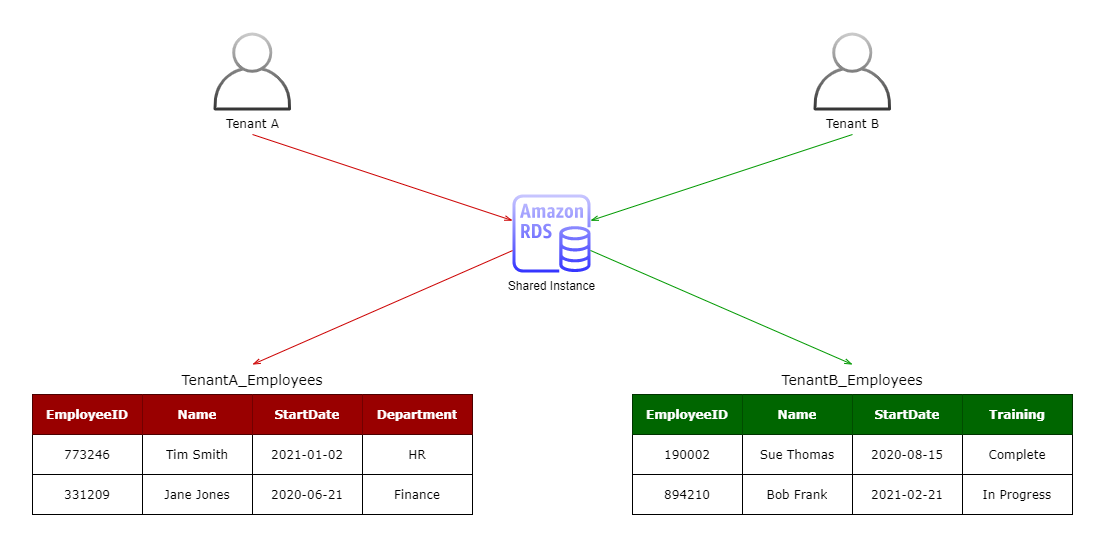

The diagram above was exported from draw.io. Its source (the exported page's mxGraphModel, read from the mxfile embedded in the PNG):
<mxGraphModel dx="1422" dy="724" grid="1" gridSize="10" guides="1" tooltips="1" connect="1" arrows="1" fold="1" page="1" pageScale="1" pageWidth="1169" pageHeight="827" math="0" shadow="0">
  <root>
    <mxCell id="d-zP1Vg7SVZ2ehpMxPb3-0" />
    <mxCell id="d-zP1Vg7SVZ2ehpMxPb3-1" parent="d-zP1Vg7SVZ2ehpMxPb3-0" />
    <mxCell id="d-zP1Vg7SVZ2ehpMxPb3-2" value="Tenant A" style="outlineConnect=0;strokeColor=#666666;dashed=0;verticalLabelPosition=bottom;verticalAlign=top;align=center;html=1;fontSize=12;fontStyle=0;aspect=fixed;pointerEvents=1;shape=mxgraph.aws4.user;fontFamily=Verdana;gradientColor=#333333;fillColor=#CCCCCC;" vertex="1" parent="d-zP1Vg7SVZ2ehpMxPb3-1">
      <mxGeometry x="261" y="118" width="78" height="78" as="geometry" />
    </mxCell>
    <mxCell id="d-zP1Vg7SVZ2ehpMxPb3-6" value="Shared Instance" style="outlineConnect=0;fontColor=#000000;gradientColor=#3333FF;fillColor=#C9C7FF;strokeColor=#6c8ebf;dashed=0;verticalLabelPosition=bottom;verticalAlign=top;align=center;html=1;fontSize=12;fontStyle=0;aspect=fixed;pointerEvents=1;shape=mxgraph.aws4.rds_instance;labelBackgroundColor=none;" vertex="1" parent="d-zP1Vg7SVZ2ehpMxPb3-1">
      <mxGeometry x="560" y="280" width="78" height="78" as="geometry" />
    </mxCell>
    <mxCell id="d-zP1Vg7SVZ2ehpMxPb3-18" value="" style="shape=table;html=1;whiteSpace=wrap;startSize=0;container=1;collapsible=0;childLayout=tableLayout;" vertex="1" parent="d-zP1Vg7SVZ2ehpMxPb3-1">
      <mxGeometry x="80" y="480" width="440" height="120" as="geometry" />
    </mxCell>
    <mxCell id="d-zP1Vg7SVZ2ehpMxPb3-19" value="" style="shape=partialRectangle;html=1;whiteSpace=wrap;collapsible=0;dropTarget=0;pointerEvents=0;fillColor=none;top=0;left=0;bottom=0;right=0;points=[[0,0.5],[1,0.5]];portConstraint=eastwest;" vertex="1" parent="d-zP1Vg7SVZ2ehpMxPb3-18">
      <mxGeometry width="440" height="40" as="geometry" />
    </mxCell>
    <mxCell id="d-zP1Vg7SVZ2ehpMxPb3-20" value="EmployeeID" style="shape=partialRectangle;html=1;whiteSpace=wrap;connectable=0;overflow=hidden;top=0;left=0;bottom=0;right=0;fontColor=#FFFFFF;fontStyle=1;fontSize=12;fontFamily=Verdana;fillColor=#990000;" vertex="1" parent="d-zP1Vg7SVZ2ehpMxPb3-19">
      <mxGeometry width="110" height="40" as="geometry" />
    </mxCell>
    <mxCell id="d-zP1Vg7SVZ2ehpMxPb3-21" value="Name" style="shape=partialRectangle;html=1;whiteSpace=wrap;connectable=0;overflow=hidden;top=0;left=0;bottom=0;right=0;fontColor=#FFFFFF;fontStyle=1;fontSize=12;fontFamily=Verdana;fillColor=#990000;" vertex="1" parent="d-zP1Vg7SVZ2ehpMxPb3-19">
      <mxGeometry x="110" width="110" height="40" as="geometry" />
    </mxCell>
    <mxCell id="d-zP1Vg7SVZ2ehpMxPb3-22" value="StartDate" style="shape=partialRectangle;html=1;whiteSpace=wrap;connectable=0;overflow=hidden;top=0;left=0;bottom=0;right=0;fontColor=#FFFFFF;fontStyle=1;fontSize=12;fontFamily=Verdana;fillColor=#990000;" vertex="1" parent="d-zP1Vg7SVZ2ehpMxPb3-19">
      <mxGeometry x="220" width="110" height="40" as="geometry" />
    </mxCell>
    <mxCell id="d-zP1Vg7SVZ2ehpMxPb3-31" value="Department" style="shape=partialRectangle;html=1;whiteSpace=wrap;connectable=0;overflow=hidden;top=0;left=0;bottom=0;right=0;fontColor=#FFFFFF;fontStyle=1;fontSize=12;fontFamily=Verdana;fillColor=#990000;" vertex="1" parent="d-zP1Vg7SVZ2ehpMxPb3-19">
      <mxGeometry x="330" width="110" height="40" as="geometry" />
    </mxCell>
    <mxCell id="d-zP1Vg7SVZ2ehpMxPb3-23" value="" style="shape=partialRectangle;html=1;whiteSpace=wrap;collapsible=0;dropTarget=0;pointerEvents=0;fillColor=none;top=0;left=0;bottom=0;right=0;points=[[0,0.5],[1,0.5]];portConstraint=eastwest;" vertex="1" parent="d-zP1Vg7SVZ2ehpMxPb3-18">
      <mxGeometry y="40" width="440" height="40" as="geometry" />
    </mxCell>
    <mxCell id="d-zP1Vg7SVZ2ehpMxPb3-24" value="773246" style="shape=partialRectangle;html=1;whiteSpace=wrap;connectable=0;overflow=hidden;fillColor=none;top=0;left=0;bottom=0;right=0;fontFamily=Verdana;" vertex="1" parent="d-zP1Vg7SVZ2ehpMxPb3-23">
      <mxGeometry width="110" height="40" as="geometry" />
    </mxCell>
    <mxCell id="d-zP1Vg7SVZ2ehpMxPb3-25" value="Tim Smith" style="shape=partialRectangle;html=1;whiteSpace=wrap;connectable=0;overflow=hidden;fillColor=none;top=0;left=0;bottom=0;right=0;fontFamily=Verdana;" vertex="1" parent="d-zP1Vg7SVZ2ehpMxPb3-23">
      <mxGeometry x="110" width="110" height="40" as="geometry" />
    </mxCell>
    <mxCell id="d-zP1Vg7SVZ2ehpMxPb3-26" value="2021-01-02" style="shape=partialRectangle;html=1;whiteSpace=wrap;connectable=0;overflow=hidden;fillColor=none;top=0;left=0;bottom=0;right=0;fontFamily=Verdana;" vertex="1" parent="d-zP1Vg7SVZ2ehpMxPb3-23">
      <mxGeometry x="220" width="110" height="40" as="geometry" />
    </mxCell>
    <mxCell id="d-zP1Vg7SVZ2ehpMxPb3-32" value="HR" style="shape=partialRectangle;html=1;whiteSpace=wrap;connectable=0;overflow=hidden;fillColor=none;top=0;left=0;bottom=0;right=0;fontFamily=Verdana;" vertex="1" parent="d-zP1Vg7SVZ2ehpMxPb3-23">
      <mxGeometry x="330" width="110" height="40" as="geometry" />
    </mxCell>
    <mxCell id="d-zP1Vg7SVZ2ehpMxPb3-27" value="" style="shape=partialRectangle;html=1;whiteSpace=wrap;collapsible=0;dropTarget=0;pointerEvents=0;fillColor=none;top=0;left=0;bottom=0;right=0;points=[[0,0.5],[1,0.5]];portConstraint=eastwest;" vertex="1" parent="d-zP1Vg7SVZ2ehpMxPb3-18">
      <mxGeometry y="80" width="440" height="40" as="geometry" />
    </mxCell>
    <mxCell id="d-zP1Vg7SVZ2ehpMxPb3-28" value="331209" style="shape=partialRectangle;html=1;whiteSpace=wrap;connectable=0;overflow=hidden;fillColor=none;top=0;left=0;bottom=0;right=0;fontFamily=Verdana;" vertex="1" parent="d-zP1Vg7SVZ2ehpMxPb3-27">
      <mxGeometry width="110" height="40" as="geometry" />
    </mxCell>
    <mxCell id="d-zP1Vg7SVZ2ehpMxPb3-29" value="Jane Jones" style="shape=partialRectangle;html=1;whiteSpace=wrap;connectable=0;overflow=hidden;fillColor=none;top=0;left=0;bottom=0;right=0;fontFamily=Verdana;" vertex="1" parent="d-zP1Vg7SVZ2ehpMxPb3-27">
      <mxGeometry x="110" width="110" height="40" as="geometry" />
    </mxCell>
    <mxCell id="d-zP1Vg7SVZ2ehpMxPb3-30" value="2020-06-21" style="shape=partialRectangle;html=1;whiteSpace=wrap;connectable=0;overflow=hidden;fillColor=none;top=0;left=0;bottom=0;right=0;fontFamily=Verdana;" vertex="1" parent="d-zP1Vg7SVZ2ehpMxPb3-27">
      <mxGeometry x="220" width="110" height="40" as="geometry" />
    </mxCell>
    <mxCell id="d-zP1Vg7SVZ2ehpMxPb3-33" value="Finance" style="shape=partialRectangle;html=1;whiteSpace=wrap;connectable=0;overflow=hidden;fillColor=none;top=0;left=0;bottom=0;right=0;fontFamily=Verdana;" vertex="1" parent="d-zP1Vg7SVZ2ehpMxPb3-27">
      <mxGeometry x="330" width="110" height="40" as="geometry" />
    </mxCell>
    <mxCell id="d-zP1Vg7SVZ2ehpMxPb3-34" value="&lt;font color=&quot;#000000&quot; style=&quot;font-size: 14px&quot;&gt;TenantA_Employees&lt;/font&gt;" style="text;html=1;strokeColor=none;fillColor=none;align=center;verticalAlign=middle;whiteSpace=wrap;rounded=0;labelBackgroundColor=#ffffff;fontFamily=Verdana;fontSize=14;fontColor=#FFFFFF;" vertex="1" parent="d-zP1Vg7SVZ2ehpMxPb3-1">
      <mxGeometry x="200" y="450" width="200" height="30" as="geometry" />
    </mxCell>
    <mxCell id="d-zP1Vg7SVZ2ehpMxPb3-52" value="" style="shape=table;html=1;whiteSpace=wrap;startSize=0;container=1;collapsible=0;childLayout=tableLayout;" vertex="1" parent="d-zP1Vg7SVZ2ehpMxPb3-1">
      <mxGeometry x="680" y="480" width="440" height="120" as="geometry" />
    </mxCell>
    <mxCell id="d-zP1Vg7SVZ2ehpMxPb3-53" value="" style="shape=partialRectangle;html=1;whiteSpace=wrap;collapsible=0;dropTarget=0;pointerEvents=0;fillColor=none;top=0;left=0;bottom=0;right=0;points=[[0,0.5],[1,0.5]];portConstraint=eastwest;" vertex="1" parent="d-zP1Vg7SVZ2ehpMxPb3-52">
      <mxGeometry width="440" height="40" as="geometry" />
    </mxCell>
    <mxCell id="d-zP1Vg7SVZ2ehpMxPb3-54" value="EmployeeID" style="shape=partialRectangle;html=1;whiteSpace=wrap;connectable=0;overflow=hidden;top=0;left=0;bottom=0;right=0;fontColor=#FFFFFF;fontStyle=1;fontSize=12;fontFamily=Verdana;fillColor=#006600;" vertex="1" parent="d-zP1Vg7SVZ2ehpMxPb3-53">
      <mxGeometry width="110" height="40" as="geometry" />
    </mxCell>
    <mxCell id="d-zP1Vg7SVZ2ehpMxPb3-55" value="Name" style="shape=partialRectangle;html=1;whiteSpace=wrap;connectable=0;overflow=hidden;top=0;left=0;bottom=0;right=0;fontColor=#FFFFFF;fontStyle=1;fontSize=12;fontFamily=Verdana;fillColor=#006600;" vertex="1" parent="d-zP1Vg7SVZ2ehpMxPb3-53">
      <mxGeometry x="110" width="110" height="40" as="geometry" />
    </mxCell>
    <mxCell id="d-zP1Vg7SVZ2ehpMxPb3-56" value="StartDate" style="shape=partialRectangle;html=1;whiteSpace=wrap;connectable=0;overflow=hidden;top=0;left=0;bottom=0;right=0;fontColor=#FFFFFF;fontStyle=1;fontSize=12;fontFamily=Verdana;fillColor=#006600;" vertex="1" parent="d-zP1Vg7SVZ2ehpMxPb3-53">
      <mxGeometry x="220" width="110" height="40" as="geometry" />
    </mxCell>
    <mxCell id="d-zP1Vg7SVZ2ehpMxPb3-57" value="Training" style="shape=partialRectangle;html=1;whiteSpace=wrap;connectable=0;overflow=hidden;top=0;left=0;bottom=0;right=0;fontColor=#FFFFFF;fontStyle=1;fontSize=12;fontFamily=Verdana;fillColor=#006600;" vertex="1" parent="d-zP1Vg7SVZ2ehpMxPb3-53">
      <mxGeometry x="330" width="110" height="40" as="geometry" />
    </mxCell>
    <mxCell id="d-zP1Vg7SVZ2ehpMxPb3-58" value="" style="shape=partialRectangle;html=1;whiteSpace=wrap;collapsible=0;dropTarget=0;pointerEvents=0;fillColor=none;top=0;left=0;bottom=0;right=0;points=[[0,0.5],[1,0.5]];portConstraint=eastwest;" vertex="1" parent="d-zP1Vg7SVZ2ehpMxPb3-52">
      <mxGeometry y="40" width="440" height="40" as="geometry" />
    </mxCell>
    <mxCell id="d-zP1Vg7SVZ2ehpMxPb3-59" value="190002" style="shape=partialRectangle;html=1;whiteSpace=wrap;connectable=0;overflow=hidden;fillColor=none;top=0;left=0;bottom=0;right=0;fontFamily=Verdana;" vertex="1" parent="d-zP1Vg7SVZ2ehpMxPb3-58">
      <mxGeometry width="110" height="40" as="geometry" />
    </mxCell>
    <mxCell id="d-zP1Vg7SVZ2ehpMxPb3-60" value="Sue Thomas" style="shape=partialRectangle;html=1;whiteSpace=wrap;connectable=0;overflow=hidden;fillColor=none;top=0;left=0;bottom=0;right=0;fontFamily=Verdana;" vertex="1" parent="d-zP1Vg7SVZ2ehpMxPb3-58">
      <mxGeometry x="110" width="110" height="40" as="geometry" />
    </mxCell>
    <mxCell id="d-zP1Vg7SVZ2ehpMxPb3-61" value="2020-08-15" style="shape=partialRectangle;html=1;whiteSpace=wrap;connectable=0;overflow=hidden;fillColor=none;top=0;left=0;bottom=0;right=0;fontFamily=Verdana;" vertex="1" parent="d-zP1Vg7SVZ2ehpMxPb3-58">
      <mxGeometry x="220" width="110" height="40" as="geometry" />
    </mxCell>
    <mxCell id="d-zP1Vg7SVZ2ehpMxPb3-62" value="Complete" style="shape=partialRectangle;html=1;whiteSpace=wrap;connectable=0;overflow=hidden;fillColor=none;top=0;left=0;bottom=0;right=0;fontFamily=Verdana;" vertex="1" parent="d-zP1Vg7SVZ2ehpMxPb3-58">
      <mxGeometry x="330" width="110" height="40" as="geometry" />
    </mxCell>
    <mxCell id="d-zP1Vg7SVZ2ehpMxPb3-63" value="" style="shape=partialRectangle;html=1;whiteSpace=wrap;collapsible=0;dropTarget=0;pointerEvents=0;fillColor=none;top=0;left=0;bottom=0;right=0;points=[[0,0.5],[1,0.5]];portConstraint=eastwest;" vertex="1" parent="d-zP1Vg7SVZ2ehpMxPb3-52">
      <mxGeometry y="80" width="440" height="40" as="geometry" />
    </mxCell>
    <mxCell id="d-zP1Vg7SVZ2ehpMxPb3-64" value="894210" style="shape=partialRectangle;html=1;whiteSpace=wrap;connectable=0;overflow=hidden;fillColor=none;top=0;left=0;bottom=0;right=0;fontFamily=Verdana;" vertex="1" parent="d-zP1Vg7SVZ2ehpMxPb3-63">
      <mxGeometry width="110" height="40" as="geometry" />
    </mxCell>
    <mxCell id="d-zP1Vg7SVZ2ehpMxPb3-65" value="Bob Frank" style="shape=partialRectangle;html=1;whiteSpace=wrap;connectable=0;overflow=hidden;fillColor=none;top=0;left=0;bottom=0;right=0;fontFamily=Verdana;" vertex="1" parent="d-zP1Vg7SVZ2ehpMxPb3-63">
      <mxGeometry x="110" width="110" height="40" as="geometry" />
    </mxCell>
    <mxCell id="d-zP1Vg7SVZ2ehpMxPb3-66" value="2021-02-21" style="shape=partialRectangle;html=1;whiteSpace=wrap;connectable=0;overflow=hidden;fillColor=none;top=0;left=0;bottom=0;right=0;fontFamily=Verdana;" vertex="1" parent="d-zP1Vg7SVZ2ehpMxPb3-63">
      <mxGeometry x="220" width="110" height="40" as="geometry" />
    </mxCell>
    <mxCell id="d-zP1Vg7SVZ2ehpMxPb3-67" value="In Progress" style="shape=partialRectangle;html=1;whiteSpace=wrap;connectable=0;overflow=hidden;fillColor=none;top=0;left=0;bottom=0;right=0;fontFamily=Verdana;" vertex="1" parent="d-zP1Vg7SVZ2ehpMxPb3-63">
      <mxGeometry x="330" width="110" height="40" as="geometry" />
    </mxCell>
    <mxCell id="d-zP1Vg7SVZ2ehpMxPb3-68" value="&lt;font color=&quot;#000000&quot; style=&quot;font-size: 14px&quot;&gt;TenantB_Employees&lt;/font&gt;" style="text;html=1;strokeColor=none;fillColor=none;align=center;verticalAlign=middle;whiteSpace=wrap;rounded=0;labelBackgroundColor=#ffffff;fontFamily=Verdana;fontSize=14;fontColor=#FFFFFF;" vertex="1" parent="d-zP1Vg7SVZ2ehpMxPb3-1">
      <mxGeometry x="800" y="450" width="200" height="30" as="geometry" />
    </mxCell>
    <mxCell id="d-zP1Vg7SVZ2ehpMxPb3-69" value="" style="html=1;endArrow=openThin;elbow=vertical;startArrow=none;endFill=0;rounded=0;fontFamily=Verdana;fontSize=14;fontColor=#FFFFFF;strokeColor=#009900;" edge="1" parent="d-zP1Vg7SVZ2ehpMxPb3-1" target="d-zP1Vg7SVZ2ehpMxPb3-6">
      <mxGeometry width="100" relative="1" as="geometry">
        <mxPoint x="900" y="220" as="sourcePoint" />
        <mxPoint x="960" y="280" as="targetPoint" />
      </mxGeometry>
    </mxCell>
    <mxCell id="d-zP1Vg7SVZ2ehpMxPb3-70" value="" style="html=1;endArrow=openThin;elbow=vertical;startArrow=none;endFill=0;rounded=0;fontFamily=Verdana;fontSize=14;fontColor=#000000;strokeColor=#CC0000;" edge="1" parent="d-zP1Vg7SVZ2ehpMxPb3-1" target="d-zP1Vg7SVZ2ehpMxPb3-6">
      <mxGeometry width="100" relative="1" as="geometry">
        <mxPoint x="300" y="220" as="sourcePoint" />
        <mxPoint x="430" y="290" as="targetPoint" />
      </mxGeometry>
    </mxCell>
    <mxCell id="d-zP1Vg7SVZ2ehpMxPb3-71" value="" style="html=1;endArrow=openThin;elbow=vertical;startArrow=none;endFill=0;rounded=0;fontFamily=Verdana;fontSize=14;fontColor=#000000;strokeColor=#CC0000;entryX=0.5;entryY=0;entryDx=0;entryDy=0;" edge="1" parent="d-zP1Vg7SVZ2ehpMxPb3-1" source="d-zP1Vg7SVZ2ehpMxPb3-6" target="d-zP1Vg7SVZ2ehpMxPb3-34">
      <mxGeometry width="100" relative="1" as="geometry">
        <mxPoint x="350" y="380" as="sourcePoint" />
        <mxPoint x="450" y="380" as="targetPoint" />
      </mxGeometry>
    </mxCell>
    <mxCell id="d-zP1Vg7SVZ2ehpMxPb3-72" value="" style="html=1;endArrow=openThin;elbow=vertical;startArrow=none;endFill=0;rounded=0;fontFamily=Verdana;fontSize=14;fontColor=#000000;entryX=0.5;entryY=0;entryDx=0;entryDy=0;strokeColor=#009900;" edge="1" parent="d-zP1Vg7SVZ2ehpMxPb3-1" source="d-zP1Vg7SVZ2ehpMxPb3-6" target="d-zP1Vg7SVZ2ehpMxPb3-68">
      <mxGeometry width="100" relative="1" as="geometry">
        <mxPoint x="570" y="350" as="sourcePoint" />
        <mxPoint x="270" y="460" as="targetPoint" />
      </mxGeometry>
    </mxCell>
    <mxCell id="d-zP1Vg7SVZ2ehpMxPb3-4" value="Tenant B" style="outlineConnect=0;strokeColor=#666666;dashed=0;verticalLabelPosition=bottom;verticalAlign=top;align=center;html=1;fontSize=12;fontStyle=0;aspect=fixed;pointerEvents=1;shape=mxgraph.aws4.user;fontFamily=Verdana;fillColor=#CCCCCC;gradientColor=#333333;" vertex="1" parent="d-zP1Vg7SVZ2ehpMxPb3-1">
      <mxGeometry x="861" y="118" width="78" height="78" as="geometry" />
    </mxCell>
  </root>
</mxGraphModel>